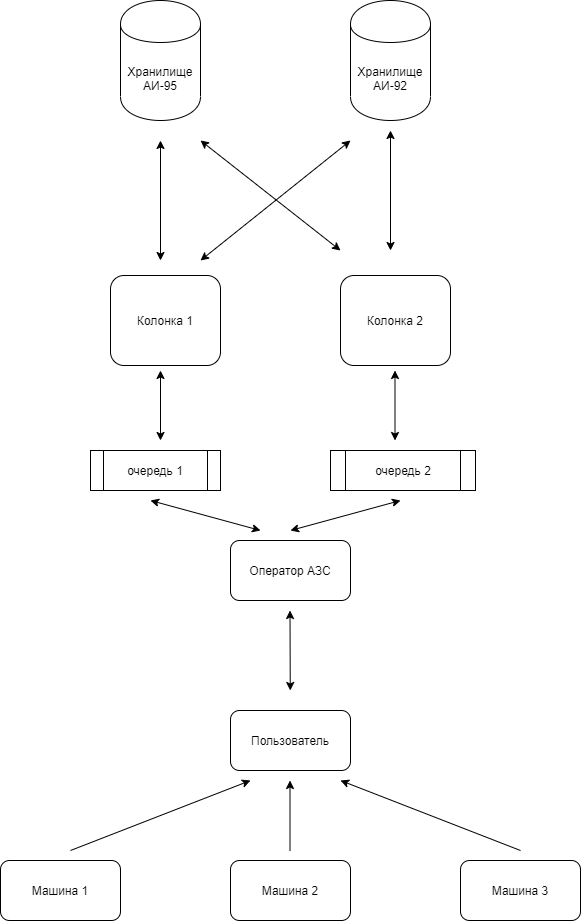

The diagram above was exported from draw.io. Its source (the exported page's mxGraphModel, read from the mxfile embedded in the PNG):
<mxGraphModel dx="1382" dy="764" grid="1" gridSize="10" guides="1" tooltips="1" connect="1" arrows="1" fold="1" page="1" pageScale="1" pageWidth="827" pageHeight="1169" math="0" shadow="0">
  <root>
    <mxCell id="0" />
    <mxCell id="1" parent="0" />
    <mxCell id="uPVoIMACgY6fWk0g4KG5-1" value="Хранилище АИ-95" style="shape=cylinder;whiteSpace=wrap;html=1;boundedLbl=1;backgroundOutline=1;" parent="1" vertex="1">
      <mxGeometry x="254" y="70" width="80" height="120" as="geometry" />
    </mxCell>
    <mxCell id="uPVoIMACgY6fWk0g4KG5-2" value="Хранилище АИ-92" style="shape=cylinder;whiteSpace=wrap;html=1;boundedLbl=1;backgroundOutline=1;" parent="1" vertex="1">
      <mxGeometry x="484" y="70" width="80" height="120" as="geometry" />
    </mxCell>
    <mxCell id="uPVoIMACgY6fWk0g4KG5-3" value="Колонка 1" style="rounded=1;whiteSpace=wrap;html=1;" parent="1" vertex="1">
      <mxGeometry x="244" y="345" width="110" height="90" as="geometry" />
    </mxCell>
    <mxCell id="uPVoIMACgY6fWk0g4KG5-4" value="Колонка 2" style="rounded=1;whiteSpace=wrap;html=1;" parent="1" vertex="1">
      <mxGeometry x="474" y="345" width="110" height="90" as="geometry" />
    </mxCell>
    <mxCell id="uPVoIMACgY6fWk0g4KG5-5" value="" style="endArrow=classic;startArrow=classic;html=1;" parent="1" edge="1">
      <mxGeometry width="50" height="50" relative="1" as="geometry">
        <mxPoint x="294" y="330" as="sourcePoint" />
        <mxPoint x="294" y="210" as="targetPoint" />
      </mxGeometry>
    </mxCell>
    <mxCell id="uPVoIMACgY6fWk0g4KG5-7" value="" style="endArrow=classic;startArrow=classic;html=1;" parent="1" edge="1">
      <mxGeometry width="50" height="50" relative="1" as="geometry">
        <mxPoint x="334" y="330" as="sourcePoint" />
        <mxPoint x="484" y="210" as="targetPoint" />
      </mxGeometry>
    </mxCell>
    <mxCell id="uPVoIMACgY6fWk0g4KG5-9" value="" style="endArrow=classic;startArrow=classic;html=1;" parent="1" edge="1">
      <mxGeometry width="50" height="50" relative="1" as="geometry">
        <mxPoint x="474" y="320" as="sourcePoint" />
        <mxPoint x="334" y="210" as="targetPoint" />
      </mxGeometry>
    </mxCell>
    <mxCell id="uPVoIMACgY6fWk0g4KG5-11" value="" style="endArrow=classic;startArrow=classic;html=1;" parent="1" edge="1">
      <mxGeometry width="50" height="50" relative="1" as="geometry">
        <mxPoint x="524" y="320" as="sourcePoint" />
        <mxPoint x="524" y="200" as="targetPoint" />
      </mxGeometry>
    </mxCell>
    <mxCell id="uPVoIMACgY6fWk0g4KG5-13" value="Оператор АЗС" style="rounded=1;whiteSpace=wrap;html=1;" parent="1" vertex="1">
      <mxGeometry x="364" y="610" width="120" height="60" as="geometry" />
    </mxCell>
    <mxCell id="uPVoIMACgY6fWk0g4KG5-17" value="" style="endArrow=classic;startArrow=classic;html=1;" parent="1" edge="1">
      <mxGeometry width="50" height="50" relative="1" as="geometry">
        <mxPoint x="284" y="570" as="sourcePoint" />
        <mxPoint x="394" y="600" as="targetPoint" />
      </mxGeometry>
    </mxCell>
    <mxCell id="uPVoIMACgY6fWk0g4KG5-18" value="" style="endArrow=classic;startArrow=classic;html=1;" parent="1" edge="1">
      <mxGeometry width="50" height="50" relative="1" as="geometry">
        <mxPoint x="424" y="600" as="sourcePoint" />
        <mxPoint x="534" y="570" as="targetPoint" />
      </mxGeometry>
    </mxCell>
    <mxCell id="uPVoIMACgY6fWk0g4KG5-22" value="Пользователь" style="rounded=1;whiteSpace=wrap;html=1;" parent="1" vertex="1">
      <mxGeometry x="364" y="780" width="120" height="60" as="geometry" />
    </mxCell>
    <mxCell id="uPVoIMACgY6fWk0g4KG5-23" value="Машина 1" style="rounded=1;whiteSpace=wrap;html=1;" parent="1" vertex="1">
      <mxGeometry x="134" y="930" width="120" height="60" as="geometry" />
    </mxCell>
    <mxCell id="uPVoIMACgY6fWk0g4KG5-24" value="Машина 2" style="rounded=1;whiteSpace=wrap;html=1;" parent="1" vertex="1">
      <mxGeometry x="364" y="930" width="120" height="60" as="geometry" />
    </mxCell>
    <mxCell id="uPVoIMACgY6fWk0g4KG5-25" value="Машина 3" style="rounded=1;whiteSpace=wrap;html=1;" parent="1" vertex="1">
      <mxGeometry x="594" y="930" width="120" height="60" as="geometry" />
    </mxCell>
    <mxCell id="uPVoIMACgY6fWk0g4KG5-26" value="" style="endArrow=classic;html=1;" parent="1" edge="1">
      <mxGeometry width="50" height="50" relative="1" as="geometry">
        <mxPoint x="204" y="920" as="sourcePoint" />
        <mxPoint x="384" y="850" as="targetPoint" />
      </mxGeometry>
    </mxCell>
    <mxCell id="uPVoIMACgY6fWk0g4KG5-27" value="" style="endArrow=classic;html=1;" parent="1" edge="1">
      <mxGeometry width="50" height="50" relative="1" as="geometry">
        <mxPoint x="423.5" y="920" as="sourcePoint" />
        <mxPoint x="423.5" y="850" as="targetPoint" />
      </mxGeometry>
    </mxCell>
    <mxCell id="uPVoIMACgY6fWk0g4KG5-28" value="" style="endArrow=classic;html=1;" parent="1" edge="1">
      <mxGeometry width="50" height="50" relative="1" as="geometry">
        <mxPoint x="654" y="920" as="sourcePoint" />
        <mxPoint x="474" y="850" as="targetPoint" />
      </mxGeometry>
    </mxCell>
    <mxCell id="uPVoIMACgY6fWk0g4KG5-29" value="" style="endArrow=classic;startArrow=classic;html=1;" parent="1" edge="1">
      <mxGeometry width="50" height="50" relative="1" as="geometry">
        <mxPoint x="423.75" y="760" as="sourcePoint" />
        <mxPoint x="423.5" y="680" as="targetPoint" />
      </mxGeometry>
    </mxCell>
    <mxCell id="uPVoIMACgY6fWk0g4KG5-32" value="очередь 1" style="shape=process;whiteSpace=wrap;html=1;backgroundOutline=1;" parent="1" vertex="1">
      <mxGeometry x="224" y="520" width="130" height="40" as="geometry" />
    </mxCell>
    <mxCell id="uPVoIMACgY6fWk0g4KG5-34" value="очередь 2" style="shape=process;whiteSpace=wrap;html=1;backgroundOutline=1;" parent="1" vertex="1">
      <mxGeometry x="464" y="520" width="145" height="40" as="geometry" />
    </mxCell>
    <mxCell id="uPVoIMACgY6fWk0g4KG5-36" value="" style="endArrow=classic;startArrow=classic;html=1;" parent="1" edge="1">
      <mxGeometry width="50" height="50" relative="1" as="geometry">
        <mxPoint x="294" y="510" as="sourcePoint" />
        <mxPoint x="294" y="440" as="targetPoint" />
      </mxGeometry>
    </mxCell>
    <mxCell id="uPVoIMACgY6fWk0g4KG5-37" value="" style="endArrow=classic;startArrow=classic;html=1;" parent="1" edge="1">
      <mxGeometry width="50" height="50" relative="1" as="geometry">
        <mxPoint x="528.5" y="510" as="sourcePoint" />
        <mxPoint x="528.5" y="440" as="targetPoint" />
      </mxGeometry>
    </mxCell>
  </root>
</mxGraphModel>